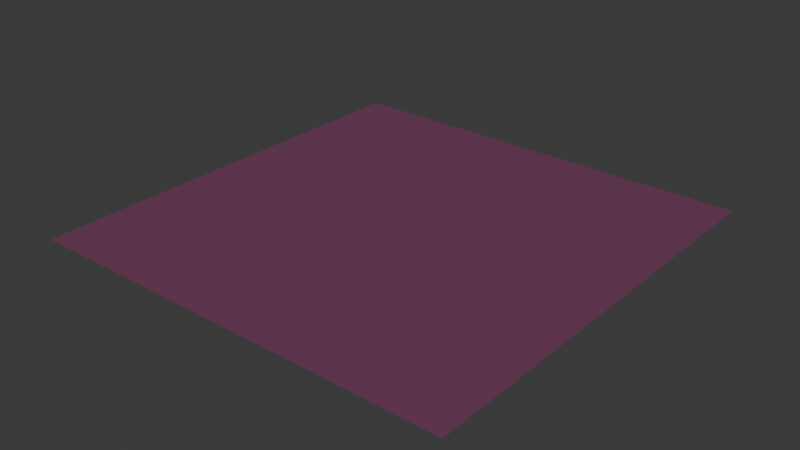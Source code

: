# Source: acai-berry.blend  (saved by Blender 4.0.36; exported with 4.5.12 LTS)
import bpy
from mathutils import Matrix  # noqa: F401  (used for matrix-valued properties, if any)

bpy.ops.wm.read_factory_settings(use_empty=True)
scene = bpy.context.scene
scene.name = 'Scene'

# ---- collections
col_collection = bpy.data.collections.new('Collection'); scene.collection.children.link(col_collection)

# ---- images (referenced by path relative to the original .blend; pixels are not part of the script)
import os
ASSET_DIR = os.environ.get("B2B_ASSET_DIR", "")  # directory of the original .blend (textures are referenced by path, not embedded)
HERE = os.path.dirname(os.path.abspath(__file__))  # packed textures are extracted next to this script under _unpacked/

def load_image(name, relpath, width, height, colorspace="sRGB"):
    """Load a texture the original file referenced (path relative to the .blend, or extracted next to this script)."""
    p = next((c for c in (os.path.join(HERE, relpath), os.path.join(ASSET_DIR, relpath)) if relpath and os.path.exists(c)), "")
    if p:
        img = bpy.data.images.load(p, check_existing=True)
        img.name = name
    else:  # same state as the original file: an image datablock whose file is absent (Cycles renders it pink)
        img = bpy.data.images.new(name, width, height)
        img.source = "FILE"
        img.filepath = "//" + (relpath or name)
    img.colorspace_settings.name = colorspace
    return img
img_base_043 = load_image('base.043', '_unpacked/base.c8d29e62.png', 512, 512, 'sRGB')

# ---- materials (node trees are filled in below, after node groups)
mat_acai_berry_001 = bpy.data.materials.new('acai-berry.001')
mat_acai_berry_001.use_transparent_shadow = False

# ---- material node trees
mat_acai_berry_001.use_nodes = True; mat_acai_berry_001.node_tree.nodes.clear()
_N = mat_acai_berry_001.node_tree.nodes; _L = mat_acai_berry_001.node_tree.links
n0 = _N.new('ShaderNodeBsdfPrincipled'); n0.name = 'Principled BSDF'; n0.location = (10, 300)
n1 = _N.new('ShaderNodeOutputMaterial'); n1.name = 'Material Output'; n1.location = (320, 270)
n2 = _N.new('ShaderNodeTexImage'); n2.name = 'Image Texture'; n2.location = (-440, 210)
n2.label = 'BASE COLOR'
n2.image = img_base_043
_L.new(n0.outputs[0], n1.inputs[0])
_L.new(n2.outputs[0], n0.inputs[0])
n1.is_active_output = True

# ---- world
world_world = bpy.data.worlds.new('World'); scene.world = world_world
world_world.use_nodes = True; world_world.node_tree.nodes.clear()
_N = world_world.node_tree.nodes; _L = world_world.node_tree.links
n0 = _N.new('ShaderNodeOutputWorld'); n0.name = 'World Output'; n0.location = (300, 300)
n1 = _N.new('ShaderNodeBackground'); n1.name = 'Background'; n1.location = (10, 300)
n1.inputs[0].default_value = (0.05088, 0.05088, 0.05088, 1.0)
_L.new(n1.outputs[0], n0.inputs[0])
n0.is_active_output = True
world_world.color = (0.05088, 0.05088, 0.05088)
world_world.use_sun_shadow = False
world_world.sun_shadow_jitter_overblur = 0.0

# ---- meshes
me_plane_043 = bpy.data.meshes.new('Plane.043')
me_plane_043.from_pydata([(-1.0, 1.0, 0.0), (-1.0, -1.0, 0.0), (1.0, 1.0, 0.0), (1.0, -1.0, 0.0)], [], [(0, 1, 2), (1, 3, 2)])
_uv = me_plane_043.uv_layers.new(name='UVMap')
_uv.uv.foreach_set('vector', [0.0, 1.0, 0.0, 0.0, 1.0, 1.0, 0.0, 0.0, 1.0, 0.0, 1.0, 1.0])
me_plane_043.materials.append(mat_acai_berry_001)
me_plane_043.update()
me_plane_043.normals_split_custom_set([tuple(v) for v in zip(*[iter([0.0, 0.0, 1.0, 0.0, 0.0, 1.0, 0.0, 0.0, 1.0, 0.0, 0.0, 1.0, 0.0, 0.0, 1.0, 0.0, 0.0, 1.0])] * 3)])

# ---- objects
ob_acai_berry = bpy.data.objects.new('acai-berry', me_plane_043)

# ---- transforms, parenting, visibility, modifiers, constraints
ob_acai_berry.location = (0.0, 0.0, 0.0)
ob_acai_berry.rotation_mode = 'QUATERNION'
ob_acai_berry.rotation_quaternion = (1.0, 0.0, 0.0, 0.0)

# ---- collection membership
scene.collection.objects.link(ob_acai_berry)

# ---- scene / render settings (as saved in the file)
scene.frame_start = 1; scene.frame_end = 250; scene.frame_set(1)
scene.render.engine = 'BLENDER_EEVEE_NEXT'
scene.cycles.sampling_pattern = 'TABULATED_SOBOL'
bpy.context.view_layer.update()

# ---- added for rendering (the .blend has no active camera and no usable light): camera, sun
cam_auto = bpy.data.cameras.new('AutoCamera')
cam_auto.lens = 50.0
cam_auto.sensor_width = 36.0
cam_auto.clip_end = 1000.0
ob_auto_camera = bpy.data.objects.new('AutoCamera', cam_auto)
scene.collection.objects.link(ob_auto_camera)
ob_auto_camera.location = (2.61693, -3.14032, 2.09354)
ob_auto_camera.rotation_euler = (1.09748, -7.21219e-08, 0.694738)
scene.camera = ob_auto_camera
light_auto_sun = bpy.data.lights.new('AutoSun', 'SUN')
light_auto_sun.energy = 3.0
light_auto_sun.angle = 0.0523599
ob_auto_sun = bpy.data.objects.new('AutoSun', light_auto_sun)
scene.collection.objects.link(ob_auto_sun)
ob_auto_sun.rotation_euler = (0.872665, 0.174533, 0.523599)
bpy.context.view_layer.update()
